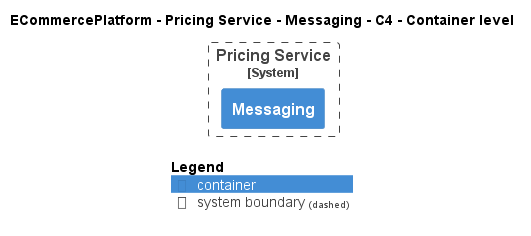

The diagram above was rendered by PlantUML. Its source (embedded in the PNG):
@startuml
!pragma layout smetana
!include ..\..\..\..\..\.c4s\C4_Container.puml

AddElementTag("c4interflow:lifecycle:new", $bgColor=green, $fontColor=#ffffff, $borderColor=green, $shadowing="False")
AddElementTag("c4interflow:lifecycle:changed", $bgColor=orange, $fontColor=#ffffff, $borderColor=orange, $shadowing="False")
AddElementTag("c4interflow:lifecycle:removed", $bgColor=red, $fontColor=#ffffff, $borderColor=red, $shadowing="False")

AddRelTag("c4interflow:lifecycle:new", $textColor=green, $lineColor=green)
AddRelTag("c4interflow:lifecycle:changed", $textColor=orange, $lineColor=orange)
AddRelTag("c4interflow:lifecycle:removed", $textColor=red, $lineColor=red)

SHOW_PERSON_PORTRAIT()
LAYOUT_TOP_DOWN()

skinparam linetype polyline

title ECommercePlatform - Pricing Service - Messaging - C4 - Container level


System_Boundary(ECommercePlatform.SoftwareSystems.PricingService, "Pricing Service") {
    Container(ECommercePlatform.SoftwareSystems.PricingService.Containers.Messaging, "Messaging", "", "")
}



SHOW_LEGEND()
@enduml